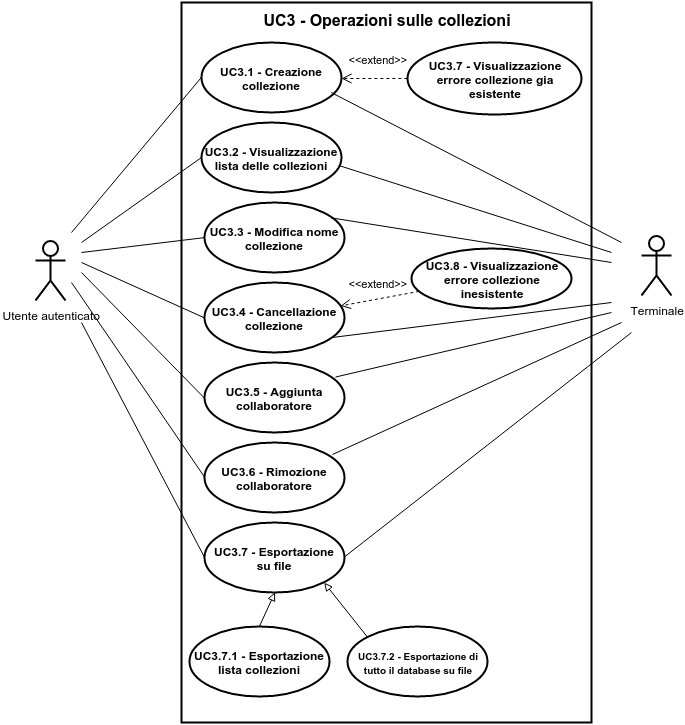

The diagram above was exported from draw.io. Its source (the exported page's mxGraphModel, read from the mxfile embedded in the PNG):
<mxGraphModel dx="2996" dy="3237" grid="1" gridSize="10" guides="1" tooltips="1" connect="1" arrows="1" fold="1" page="1" pageScale="1" pageWidth="826" pageHeight="1169" background="#ffffff" math="0">
  <root>
    <mxCell id="0" />
    <mxCell id="1" parent="0" />
    <mxCell id="2" value="" style="html=1;shadow=0;glass=0;strokeWidth=2;fillColor=none;" vertex="1" parent="1">
      <mxGeometry x="550" y="-820" width="410" height="720" as="geometry" />
    </mxCell>
    <mxCell id="3" value="Utente autenticato" style="shape=umlActor;verticalLabelPosition=bottom;labelBackgroundColor=#ffffff;verticalAlign=top;html=1;shadow=0;glass=0;strokeWidth=2;fillColor=none;" vertex="1" parent="1">
      <mxGeometry x="404" y="-582" width="30" height="60" as="geometry" />
    </mxCell>
    <mxCell id="4" value="&lt;b&gt;UC3.2 - Visualizzazione lista delle collezioni&lt;/b&gt;" style="ellipse;whiteSpace=wrap;html=1;shadow=0;glass=0;strokeWidth=2;fillColor=none;" vertex="1" parent="1">
      <mxGeometry x="570" y="-700" width="140" height="70" as="geometry" />
    </mxCell>
    <mxCell id="5" value="&lt;b&gt;UC3.3 - Modifica nome collezione&lt;/b&gt;" style="ellipse;whiteSpace=wrap;html=1;shadow=0;glass=0;strokeWidth=2;fillColor=none;" vertex="1" parent="1">
      <mxGeometry x="573" y="-620" width="140" height="70" as="geometry" />
    </mxCell>
    <mxCell id="6" value="&lt;b&gt;UC3.4 - Cancellazione collezione&lt;/b&gt;" style="ellipse;whiteSpace=wrap;html=1;shadow=0;glass=0;strokeWidth=2;fillColor=none;" vertex="1" parent="1">
      <mxGeometry x="573" y="-540" width="140" height="70" as="geometry" />
    </mxCell>
    <mxCell id="7" value="&lt;b&gt;UC3.5 - Aggiunta collaboratore&lt;/b&gt;" style="ellipse;whiteSpace=wrap;html=1;shadow=0;glass=0;strokeWidth=2;fillColor=none;" vertex="1" parent="1">
      <mxGeometry x="573" y="-460" width="140" height="70" as="geometry" />
    </mxCell>
    <mxCell id="8" value="&lt;b&gt;UC3.6 - Rimozione collaboratore&lt;/b&gt;" style="ellipse;whiteSpace=wrap;html=1;shadow=0;glass=0;strokeWidth=2;fillColor=none;" vertex="1" parent="1">
      <mxGeometry x="573" y="-380" width="140" height="70" as="geometry" />
    </mxCell>
    <mxCell id="9" value="&lt;b&gt;UC3.1 - Creazione collezione&lt;/b&gt;" style="ellipse;whiteSpace=wrap;html=1;shadow=0;glass=0;strokeWidth=2;fillColor=none;" vertex="1" parent="1">
      <mxGeometry x="570" y="-780" width="140" height="70" as="geometry" />
    </mxCell>
    <mxCell id="10" value="" style="endArrow=none;html=1;entryX=0;entryY=0.5;" edge="1" target="9" parent="1">
      <mxGeometry x="440" y="-745.4507042253522" width="50" height="50" as="geometry">
        <mxPoint x="440" y="-590" as="sourcePoint" />
        <mxPoint x="490" y="-640" as="targetPoint" />
      </mxGeometry>
    </mxCell>
    <mxCell id="11" value="" style="endArrow=none;html=1;entryX=0;entryY=0.5;" edge="1" target="4" parent="1">
      <mxGeometry x="450" y="-665.1690140845071" width="50" height="50" as="geometry">
        <mxPoint x="450" y="-580" as="sourcePoint" />
        <mxPoint x="510" y="-610" as="targetPoint" />
      </mxGeometry>
    </mxCell>
    <mxCell id="12" value="" style="endArrow=none;html=1;entryX=0;entryY=0.5;" edge="1" target="5" parent="1">
      <mxGeometry x="450" y="-584.8873239436616" width="50" height="50" as="geometry">
        <mxPoint x="450" y="-570" as="sourcePoint" />
        <mxPoint x="540" y="-590" as="targetPoint" />
      </mxGeometry>
    </mxCell>
    <mxCell id="13" value="" style="endArrow=none;html=1;entryX=0;entryY=0.5;" edge="1" target="6" parent="1">
      <mxGeometry x="450" y="-560" width="50" height="50" as="geometry">
        <mxPoint x="450" y="-560" as="sourcePoint" />
        <mxPoint x="540" y="-550" as="targetPoint" />
      </mxGeometry>
    </mxCell>
    <mxCell id="14" value="" style="endArrow=none;html=1;entryX=0;entryY=0.5;" edge="1" target="7" parent="1">
      <mxGeometry x="450" y="-550" width="50" height="50" as="geometry">
        <mxPoint x="450" y="-550" as="sourcePoint" />
        <mxPoint x="560" y="-470" as="targetPoint" />
      </mxGeometry>
    </mxCell>
    <mxCell id="15" value="" style="endArrow=none;html=1;entryX=0;entryY=0.5;" edge="1" target="8" parent="1">
      <mxGeometry x="440" y="-540" width="50" height="50" as="geometry">
        <mxPoint x="440" y="-540" as="sourcePoint" />
        <mxPoint x="540" y="-380" as="targetPoint" />
      </mxGeometry>
    </mxCell>
    <mxCell id="16" value="&lt;font style=&quot;font-size: 16px&quot;&gt;UC3 - Operazioni sulle collezioni&lt;/font&gt;" style="text;html=1;strokeColor=none;fillColor=none;align=center;verticalAlign=middle;whiteSpace=wrap;overflow=hidden;fontStyle=1" vertex="1" parent="1">
      <mxGeometry x="620" y="-816" width="270" height="25" as="geometry" />
    </mxCell>
    <mxCell id="17" style="edgeStyle=orthogonalEdgeStyle;rounded=0;html=1;exitX=0.5;exitY=0.5;exitPerimeter=0;entryX=0.5;entryY=0.5;entryPerimeter=0;jettySize=auto;orthogonalLoop=1;" edge="1" source="3" target="3" parent="1">
      <mxGeometry x="419.4929577464791" y="-552.4929577464786" as="geometry" />
    </mxCell>
    <mxCell id="18" value="&lt;b&gt;UC3.7 - Visualizzazione errore collezione gia esistente&lt;/b&gt;" style="ellipse;whiteSpace=wrap;html=1;shadow=0;glass=0;strokeWidth=2;fillColor=none;" vertex="1" parent="1">
      <mxGeometry x="776" y="-780" width="174" height="72" as="geometry" />
    </mxCell>
    <mxCell id="19" value="&amp;lt;&amp;lt;extend&amp;gt;&amp;gt;" style="html=1;verticalAlign=bottom;endArrow=open;dashed=1;endSize=8;strokeWidth=1;exitX=0;exitY=0.5;" edge="1" source="18" parent="1">
      <mxGeometry x="710" y="-744.0422535211264" as="geometry">
        <mxPoint x="795.9002297572392" y="-717.9444811625306" as="sourcePoint" />
        <mxPoint x="710" y="-744" as="targetPoint" />
        <mxPoint as="offset" />
      </mxGeometry>
    </mxCell>
    <mxCell id="20" value="&lt;b&gt;UC3.8 - Visualizzazione errore collezione inesistente&lt;/b&gt;" style="ellipse;whiteSpace=wrap;html=1;shadow=0;glass=0;strokeWidth=2;fillColor=none;" vertex="1" parent="1">
      <mxGeometry x="780" y="-574" width="160" height="60" as="geometry" />
    </mxCell>
    <mxCell id="21" value="&amp;lt;&amp;lt;extend&amp;gt;&amp;gt;" style="html=1;verticalAlign=bottom;endArrow=open;dashed=1;endSize=8;strokeWidth=1;" edge="1" source="20" target="6" parent="1">
      <mxGeometry x="709.0566993861621" y="-531.1610407003977" as="geometry">
        <mxPoint x="790" y="-500" as="sourcePoint" />
        <mxPoint x="710" y="-500" as="targetPoint" />
        <mxPoint as="offset" />
      </mxGeometry>
    </mxCell>
    <mxCell id="22" value="Terminale" style="shape=umlActor;verticalLabelPosition=bottom;labelBackgroundColor=#ffffff;verticalAlign=top;html=1;shadow=0;glass=0;strokeWidth=2;fillColor=none;" vertex="1" parent="1">
      <mxGeometry x="1010" y="-587" width="30" height="60" as="geometry" />
    </mxCell>
    <mxCell id="23" value="" style="endArrow=none;html=1;strokeWidth=1;" edge="1" parent="1">
      <mxGeometry x="701" y="-500" width="50" height="50" as="geometry">
        <mxPoint x="701" y="-368" as="sourcePoint" />
        <mxPoint x="990" y="-500" as="targetPoint" />
      </mxGeometry>
    </mxCell>
    <mxCell id="24" value="" style="endArrow=none;html=1;strokeWidth=1;exitX=0.934;exitY=0.204;exitPerimeter=0;" edge="1" source="7" parent="1">
      <mxGeometry x="704" y="-510" width="50" height="50" as="geometry">
        <mxPoint x="940" y="-500" as="sourcePoint" />
        <mxPoint x="980.0000000000005" y="-510" as="targetPoint" />
      </mxGeometry>
    </mxCell>
    <mxCell id="25" value="" style="endArrow=none;html=1;strokeWidth=1;exitX=0.929;exitY=0.714;exitPerimeter=0;" edge="1" source="9" parent="1">
      <mxGeometry x="699.7746478873241" y="-729.9577464788731" width="50" height="50" as="geometry">
        <mxPoint x="920" y="-590" as="sourcePoint" />
        <mxPoint x="990" y="-580" as="targetPoint" />
      </mxGeometry>
    </mxCell>
    <mxCell id="26" value="" style="endArrow=none;html=1;strokeWidth=1;exitX=0.99;exitY=0.612;exitPerimeter=0;" edge="1" source="4" parent="1">
      <mxGeometry x="708.2253521126763" y="-656.7183098591549" width="50" height="50" as="geometry">
        <mxPoint x="930" y="-530" as="sourcePoint" />
        <mxPoint x="980.0000000000005" y="-570" as="targetPoint" />
      </mxGeometry>
    </mxCell>
    <mxCell id="27" value="" style="endArrow=none;html=1;strokeWidth=1;exitX=0.904;exitY=0.219;exitPerimeter=0;" edge="1" source="5" parent="1">
      <mxGeometry x="699.7746478873241" y="-604.6056338028166" width="50" height="50" as="geometry">
        <mxPoint x="910" y="-520" as="sourcePoint" />
        <mxPoint x="980.0000000000005" y="-560" as="targetPoint" />
      </mxGeometry>
    </mxCell>
    <mxCell id="28" value="" style="endArrow=none;html=1;strokeWidth=1;exitX=0.904;exitY=0.785;exitPerimeter=0;" edge="1" source="6" parent="1">
      <mxGeometry x="699.7746478873241" y="-520" width="50" height="50" as="geometry">
        <mxPoint x="920" y="-500" as="sourcePoint" />
        <mxPoint x="980.0000000000005" y="-520" as="targetPoint" />
      </mxGeometry>
    </mxCell>
    <mxCell id="29" value="" style="text;html=1;strokeColor=none;fillColor=none;align=left;verticalAlign=middle;spacingTop=-1;spacingLeft=4;spacingRight=4;rotatable=0;labelPosition=right;points=[];portConstraint=eastwest;" vertex="1" parent="1">
      <mxGeometry x="770" y="-210" width="20" height="14" as="geometry" />
    </mxCell>
    <mxCell id="30" value="&lt;b&gt;UC3.7 - Esportazione su file&lt;/b&gt;" style="ellipse;whiteSpace=wrap;html=1;shadow=0;glass=0;strokeWidth=2;fillColor=none;" vertex="1" parent="1">
      <mxGeometry x="573" y="-300" width="140" height="70" as="geometry" />
    </mxCell>
    <mxCell id="31" value="" style="endArrow=none;html=1;exitX=0;exitY=0.5;" edge="1" source="30" parent="1">
      <mxGeometry x="450" y="-500" width="50" height="50" as="geometry">
        <mxPoint x="400" y="-360" as="sourcePoint" />
        <mxPoint x="450" y="-500" as="targetPoint" />
      </mxGeometry>
    </mxCell>
    <mxCell id="32" value="" style="endArrow=none;html=1;exitX=1;exitY=0.5;" edge="1" source="30" parent="1">
      <mxGeometry x="712.4507042253522" y="-490" width="50" height="50" as="geometry">
        <mxPoint x="1030" y="-330" as="sourcePoint" />
        <mxPoint x="1000" y="-490" as="targetPoint" />
      </mxGeometry>
    </mxCell>
    <mxCell id="33" value="&lt;b&gt;UC3.7.1 - Esportazione lista collezioni&lt;/b&gt;" style="ellipse;whiteSpace=wrap;html=1;shadow=0;glass=0;strokeWidth=2;fillColor=none;" vertex="1" parent="1">
      <mxGeometry x="558" y="-196" width="140" height="70" as="geometry" />
    </mxCell>
    <mxCell id="34" value="&lt;b&gt;&lt;font style=&quot;font-size: 10px&quot;&gt;UC3.7.2 - Esportazione di tutto il database su file&lt;/font&gt;&lt;/b&gt;" style="ellipse;whiteSpace=wrap;html=1;shadow=0;glass=0;strokeWidth=2;fillColor=none;" vertex="1" parent="1">
      <mxGeometry x="716" y="-196" width="140" height="70" as="geometry" />
    </mxCell>
    <mxCell id="35" style="rounded=0;html=1;exitX=0;exitY=0;entryX=1;entryY=1;jettySize=auto;orthogonalLoop=1;endArrow=block;endFill=0;" edge="1" source="34" target="30" parent="1">
      <mxGeometry x="692.7323943661972" y="-239.81690140845058" as="geometry" />
    </mxCell>
    <mxCell id="36" value="" style="endArrow=block;html=1;strokeWidth=1;entryX=0.5;entryY=1;exitX=0.5;exitY=0;endFill=0;" edge="1" source="33" target="30" parent="1">
      <mxGeometry x="627.9436619718313" y="-229.9577464788731" width="50" height="50" as="geometry">
        <mxPoint x="580" y="-180" as="sourcePoint" />
        <mxPoint x="630" y="-230" as="targetPoint" />
      </mxGeometry>
    </mxCell>
  </root>
</mxGraphModel>